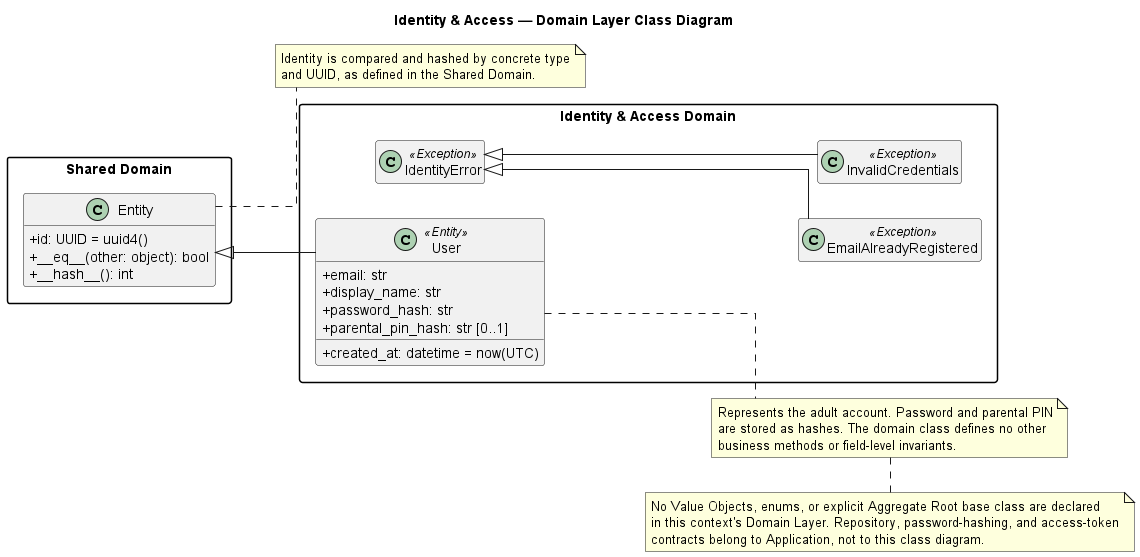

The diagram above was rendered by PlantUML. Its source (embedded in the PNG):
@startuml IdentityAccessDomainClass
hide empty members
skinparam shadowing false
skinparam classAttributeIconSize 0
skinparam packageStyle rectangle
skinparam linetype ortho
left to right direction

title Identity & Access — Domain Layer Class Diagram

package "Shared Domain" {
  class Entity {
    +id: UUID = uuid4()
    +__eq__(other: object): bool
    +__hash__(): int
  }
}

package "Identity & Access Domain" {
  class User <<Entity>> {
    +email: str
    +display_name: str
    +password_hash: str
    +parental_pin_hash: str [0..1]
    +created_at: datetime = now(UTC)
  }

  class IdentityError <<Exception>>
  class EmailAlreadyRegistered <<Exception>>
  class InvalidCredentials <<Exception>>
}

Entity <|-- User
IdentityError <|-- EmailAlreadyRegistered
IdentityError <|-- InvalidCredentials

note right of Entity
Identity is compared and hashed by concrete type
and UUID, as defined in the Shared Domain.
end note

note right of User
Represents the adult account. Password and parental PIN
are stored as hashes. The domain class defines no other
business methods or field-level invariants.
end note

note bottom
No Value Objects, enums, or explicit Aggregate Root base class are declared
in this context's Domain Layer. Repository, password-hashing, and access-token
contracts belong to Application, not to this class diagram.
end note
@enduml